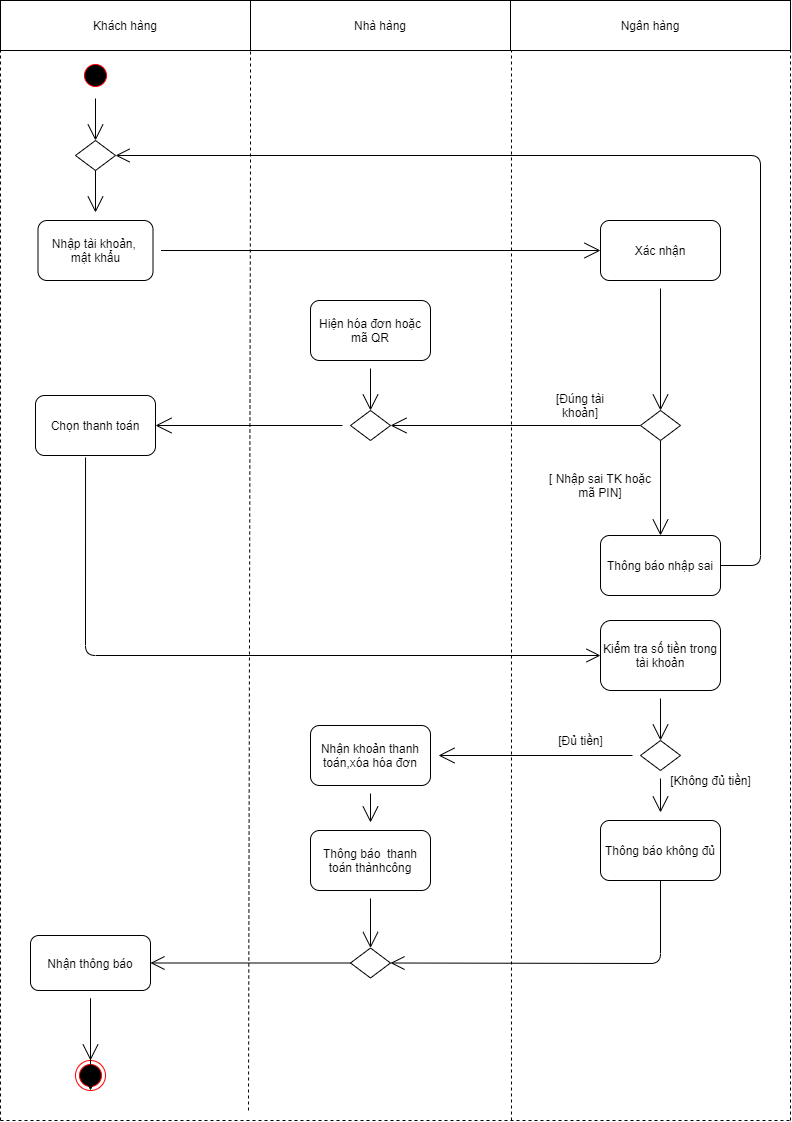

The diagram above was exported from draw.io. Its source (the exported page's mxGraphModel, read from the mxfile embedded in the PNG):
<mxGraphModel dx="1108" dy="492" grid="1" gridSize="10" guides="1" tooltips="1" connect="1" arrows="1" fold="1" page="1" pageScale="1" pageWidth="827" pageHeight="1169" math="0" shadow="0">
  <root>
    <mxCell id="hvk3mzvATaPWFJDf4zkl-0" />
    <mxCell id="hvk3mzvATaPWFJDf4zkl-1" parent="hvk3mzvATaPWFJDf4zkl-0" />
    <mxCell id="wUskKXYGShtAOKk3ADNU-1" value="" style="ellipse;html=1;shape=endState;fillColor=#000000;strokeColor=#ff0000;hachureGap=4;pointerEvents=0;" parent="hvk3mzvATaPWFJDf4zkl-1" vertex="1">
      <mxGeometry x="85" y="1080" width="30" height="30" as="geometry" />
    </mxCell>
    <mxCell id="wUskKXYGShtAOKk3ADNU-49" style="edgeStyle=none;curved=1;rounded=0;orthogonalLoop=1;jettySize=auto;html=1;entryX=0.5;entryY=0;entryDx=0;entryDy=0;endArrow=open;startSize=14;endSize=14;sourcePerimeterSpacing=8;targetPerimeterSpacing=8;" parent="hvk3mzvATaPWFJDf4zkl-1" source="wUskKXYGShtAOKk3ADNU-2" target="wUskKXYGShtAOKk3ADNU-38" edge="1">
      <mxGeometry relative="1" as="geometry" />
    </mxCell>
    <mxCell id="wUskKXYGShtAOKk3ADNU-2" value="sta" style="ellipse;html=1;shape=startState;fillColor=#000000;strokeColor=#ff0000;hachureGap=4;pointerEvents=0;" parent="hvk3mzvATaPWFJDf4zkl-1" vertex="1">
      <mxGeometry x="90" y="80" width="30" height="30" as="geometry" />
    </mxCell>
    <mxCell id="wUskKXYGShtAOKk3ADNU-7" value="" style="edgeStyle=none;curved=1;rounded=0;orthogonalLoop=1;jettySize=auto;html=1;endArrow=open;startSize=14;endSize=14;sourcePerimeterSpacing=8;targetPerimeterSpacing=8;entryX=0.5;entryY=0;entryDx=0;entryDy=0;" parent="hvk3mzvATaPWFJDf4zkl-1" target="wUskKXYGShtAOKk3ADNU-38" edge="1">
      <mxGeometry relative="1" as="geometry">
        <mxPoint x="105" y="208" as="sourcePoint" />
        <mxPoint x="103" y="270" as="targetPoint" />
      </mxGeometry>
    </mxCell>
    <mxCell id="wUskKXYGShtAOKk3ADNU-10" style="edgeStyle=none;curved=1;rounded=0;orthogonalLoop=1;jettySize=auto;html=1;entryX=0;entryY=0.5;entryDx=0;entryDy=0;endArrow=open;startSize=14;endSize=14;sourcePerimeterSpacing=8;targetPerimeterSpacing=8;" parent="hvk3mzvATaPWFJDf4zkl-1" source="wUskKXYGShtAOKk3ADNU-6" target="wUskKXYGShtAOKk3ADNU-9" edge="1">
      <mxGeometry relative="1" as="geometry" />
    </mxCell>
    <mxCell id="wUskKXYGShtAOKk3ADNU-6" value="Nhập tài khoản, &lt;br&gt;mật khẩu" style="whiteSpace=wrap;html=1;rounded=1;hachureGap=4;" parent="hvk3mzvATaPWFJDf4zkl-1" vertex="1">
      <mxGeometry x="47.5" y="240" width="115" height="60" as="geometry" />
    </mxCell>
    <mxCell id="wUskKXYGShtAOKk3ADNU-18" value="" style="edgeStyle=none;curved=1;rounded=0;orthogonalLoop=1;jettySize=auto;html=1;endArrow=open;startSize=14;endSize=14;sourcePerimeterSpacing=8;targetPerimeterSpacing=8;entryX=0.5;entryY=0;entryDx=0;entryDy=0;" parent="hvk3mzvATaPWFJDf4zkl-1" source="wUskKXYGShtAOKk3ADNU-9" target="wUskKXYGShtAOKk3ADNU-66" edge="1">
      <mxGeometry relative="1" as="geometry">
        <mxPoint x="677" y="490" as="targetPoint" />
      </mxGeometry>
    </mxCell>
    <mxCell id="wUskKXYGShtAOKk3ADNU-9" value="Xác nhận" style="rounded=1;whiteSpace=wrap;html=1;hachureGap=4;pointerEvents=0;" parent="hvk3mzvATaPWFJDf4zkl-1" vertex="1">
      <mxGeometry x="610" y="240" width="120" height="60" as="geometry" />
    </mxCell>
    <mxCell id="wUskKXYGShtAOKk3ADNU-13" value="Chọn thanh toán" style="rounded=1;whiteSpace=wrap;html=1;hachureGap=4;pointerEvents=0;" parent="hvk3mzvATaPWFJDf4zkl-1" vertex="1">
      <mxGeometry x="45" y="415" width="120" height="60" as="geometry" />
    </mxCell>
    <mxCell id="wUskKXYGShtAOKk3ADNU-19" style="edgeStyle=none;curved=1;rounded=0;orthogonalLoop=1;jettySize=auto;html=1;entryX=1;entryY=0.5;entryDx=0;entryDy=0;endArrow=open;startSize=14;endSize=14;sourcePerimeterSpacing=8;targetPerimeterSpacing=8;exitX=0;exitY=0.5;exitDx=0;exitDy=0;" parent="hvk3mzvATaPWFJDf4zkl-1" source="wUskKXYGShtAOKk3ADNU-66" target="wUskKXYGShtAOKk3ADNU-52" edge="1">
      <mxGeometry relative="1" as="geometry">
        <mxPoint x="632.9316129032259" y="490.68645161290317" as="sourcePoint" />
      </mxGeometry>
    </mxCell>
    <mxCell id="wUskKXYGShtAOKk3ADNU-43" style="edgeStyle=none;curved=1;rounded=0;orthogonalLoop=1;jettySize=auto;html=1;entryX=0.5;entryY=0;entryDx=0;entryDy=0;endArrow=open;startSize=14;endSize=14;sourcePerimeterSpacing=8;targetPerimeterSpacing=8;exitX=0.5;exitY=1;exitDx=0;exitDy=0;" parent="hvk3mzvATaPWFJDf4zkl-1" source="wUskKXYGShtAOKk3ADNU-66" target="wUskKXYGShtAOKk3ADNU-41" edge="1">
      <mxGeometry relative="1" as="geometry">
        <mxPoint x="670" y="518" as="sourcePoint" />
      </mxGeometry>
    </mxCell>
    <mxCell id="wUskKXYGShtAOKk3ADNU-53" style="edgeStyle=none;curved=1;rounded=0;orthogonalLoop=1;jettySize=auto;html=1;entryX=0.5;entryY=0;entryDx=0;entryDy=0;endArrow=open;startSize=14;endSize=14;sourcePerimeterSpacing=8;targetPerimeterSpacing=8;" parent="hvk3mzvATaPWFJDf4zkl-1" source="wUskKXYGShtAOKk3ADNU-21" target="wUskKXYGShtAOKk3ADNU-52" edge="1">
      <mxGeometry relative="1" as="geometry" />
    </mxCell>
    <mxCell id="wUskKXYGShtAOKk3ADNU-21" value="Hiện hóa đơn hoặc mã QR" style="rounded=1;whiteSpace=wrap;html=1;hachureGap=4;pointerEvents=0;" parent="hvk3mzvATaPWFJDf4zkl-1" vertex="1">
      <mxGeometry x="320" y="320" width="120" height="60" as="geometry" />
    </mxCell>
    <mxCell id="wUskKXYGShtAOKk3ADNU-29" style="edgeStyle=none;curved=1;rounded=0;orthogonalLoop=1;jettySize=auto;html=1;entryX=0.5;entryY=0;entryDx=0;entryDy=0;endArrow=open;startSize=14;endSize=14;sourcePerimeterSpacing=8;targetPerimeterSpacing=8;" parent="hvk3mzvATaPWFJDf4zkl-1" source="wUskKXYGShtAOKk3ADNU-25" target="wUskKXYGShtAOKk3ADNU-27" edge="1">
      <mxGeometry relative="1" as="geometry" />
    </mxCell>
    <mxCell id="wUskKXYGShtAOKk3ADNU-25" value="Kiểm tra số tiền trong tài khoản" style="rounded=1;whiteSpace=wrap;html=1;hachureGap=4;pointerEvents=0;" parent="hvk3mzvATaPWFJDf4zkl-1" vertex="1">
      <mxGeometry x="610" y="640" width="120" height="70" as="geometry" />
    </mxCell>
    <mxCell id="wUskKXYGShtAOKk3ADNU-31" style="edgeStyle=none;curved=1;rounded=0;orthogonalLoop=1;jettySize=auto;html=1;endArrow=open;startSize=14;endSize=14;sourcePerimeterSpacing=8;targetPerimeterSpacing=8;" parent="hvk3mzvATaPWFJDf4zkl-1" source="wUskKXYGShtAOKk3ADNU-27" target="wUskKXYGShtAOKk3ADNU-32" edge="1">
      <mxGeometry relative="1" as="geometry">
        <mxPoint x="470" y="675" as="targetPoint" />
      </mxGeometry>
    </mxCell>
    <mxCell id="wUskKXYGShtAOKk3ADNU-46" style="edgeStyle=none;curved=1;rounded=0;orthogonalLoop=1;jettySize=auto;html=1;endArrow=open;startSize=14;endSize=14;sourcePerimeterSpacing=8;targetPerimeterSpacing=8;" parent="hvk3mzvATaPWFJDf4zkl-1" source="wUskKXYGShtAOKk3ADNU-27" target="wUskKXYGShtAOKk3ADNU-47" edge="1">
      <mxGeometry relative="1" as="geometry">
        <mxPoint x="700" y="960" as="targetPoint" />
      </mxGeometry>
    </mxCell>
    <mxCell id="wUskKXYGShtAOKk3ADNU-27" value="" style="rhombus;whiteSpace=wrap;html=1;hachureGap=4;pointerEvents=0;" parent="hvk3mzvATaPWFJDf4zkl-1" vertex="1">
      <mxGeometry x="650" y="760" width="40" height="30" as="geometry" />
    </mxCell>
    <mxCell id="wUskKXYGShtAOKk3ADNU-33" style="edgeStyle=none;curved=1;rounded=0;orthogonalLoop=1;jettySize=auto;html=1;endArrow=open;startSize=14;endSize=14;sourcePerimeterSpacing=8;targetPerimeterSpacing=8;" parent="hvk3mzvATaPWFJDf4zkl-1" source="wUskKXYGShtAOKk3ADNU-32" target="wUskKXYGShtAOKk3ADNU-34" edge="1">
      <mxGeometry relative="1" as="geometry">
        <mxPoint x="414" y="760" as="targetPoint" />
      </mxGeometry>
    </mxCell>
    <mxCell id="wUskKXYGShtAOKk3ADNU-32" value="Nhận khoản thanh toán,xóa hóa đơn" style="rounded=1;whiteSpace=wrap;html=1;hachureGap=4;pointerEvents=0;" parent="hvk3mzvATaPWFJDf4zkl-1" vertex="1">
      <mxGeometry x="320" y="745" width="120" height="60" as="geometry" />
    </mxCell>
    <mxCell id="wUskKXYGShtAOKk3ADNU-59" style="edgeStyle=none;curved=1;rounded=0;orthogonalLoop=1;jettySize=auto;html=1;entryX=0.5;entryY=0;entryDx=0;entryDy=0;endArrow=open;startSize=14;endSize=14;sourcePerimeterSpacing=8;targetPerimeterSpacing=8;" parent="hvk3mzvATaPWFJDf4zkl-1" source="wUskKXYGShtAOKk3ADNU-34" target="wUskKXYGShtAOKk3ADNU-57" edge="1">
      <mxGeometry relative="1" as="geometry" />
    </mxCell>
    <mxCell id="wUskKXYGShtAOKk3ADNU-34" value="Thông báo&amp;nbsp; thanh toán thànhcông" style="rounded=1;whiteSpace=wrap;html=1;hachureGap=4;pointerEvents=0;" parent="hvk3mzvATaPWFJDf4zkl-1" vertex="1">
      <mxGeometry x="320" y="850" width="120" height="60" as="geometry" />
    </mxCell>
    <mxCell id="wUskKXYGShtAOKk3ADNU-40" style="edgeStyle=none;curved=1;rounded=0;orthogonalLoop=1;jettySize=auto;html=1;endArrow=open;startSize=14;endSize=14;sourcePerimeterSpacing=8;targetPerimeterSpacing=8;" parent="hvk3mzvATaPWFJDf4zkl-1" source="wUskKXYGShtAOKk3ADNU-38" target="wUskKXYGShtAOKk3ADNU-6" edge="1">
      <mxGeometry relative="1" as="geometry">
        <mxPoint x="103" y="320" as="targetPoint" />
      </mxGeometry>
    </mxCell>
    <mxCell id="wUskKXYGShtAOKk3ADNU-38" value="" style="rhombus;whiteSpace=wrap;html=1;hachureGap=4;pointerEvents=0;" parent="hvk3mzvATaPWFJDf4zkl-1" vertex="1">
      <mxGeometry x="85" y="160" width="40" height="30" as="geometry" />
    </mxCell>
    <mxCell id="wUskKXYGShtAOKk3ADNU-41" value="Thông báo nhập sai" style="rounded=1;whiteSpace=wrap;html=1;hachureGap=4;pointerEvents=0;" parent="hvk3mzvATaPWFJDf4zkl-1" vertex="1">
      <mxGeometry x="610" y="555" width="120" height="60" as="geometry" />
    </mxCell>
    <mxCell id="wUskKXYGShtAOKk3ADNU-44" value="[ Nhập sai TK hoặc mã PIN]" style="text;html=1;strokeColor=none;fillColor=none;align=center;verticalAlign=middle;whiteSpace=wrap;rounded=0;hachureGap=4;pointerEvents=0;" parent="hvk3mzvATaPWFJDf4zkl-1" vertex="1">
      <mxGeometry x="550" y="490" width="120" height="30" as="geometry" />
    </mxCell>
    <mxCell id="wUskKXYGShtAOKk3ADNU-45" value="[Đủ tiền]" style="text;html=1;align=center;verticalAlign=middle;resizable=0;points=[];autosize=1;strokeColor=none;fillColor=none;" parent="hvk3mzvATaPWFJDf4zkl-1" vertex="1">
      <mxGeometry x="560" y="750" width="60" height="20" as="geometry" />
    </mxCell>
    <mxCell id="wUskKXYGShtAOKk3ADNU-47" value="Thông báo không đủ" style="rounded=1;whiteSpace=wrap;html=1;hachureGap=4;pointerEvents=0;" parent="hvk3mzvATaPWFJDf4zkl-1" vertex="1">
      <mxGeometry x="610" y="840" width="120" height="60" as="geometry" />
    </mxCell>
    <mxCell id="wUskKXYGShtAOKk3ADNU-54" style="edgeStyle=none;curved=1;rounded=0;orthogonalLoop=1;jettySize=auto;html=1;entryX=1;entryY=0.5;entryDx=0;entryDy=0;endArrow=open;startSize=14;endSize=14;sourcePerimeterSpacing=8;targetPerimeterSpacing=8;" parent="hvk3mzvATaPWFJDf4zkl-1" source="wUskKXYGShtAOKk3ADNU-52" target="wUskKXYGShtAOKk3ADNU-13" edge="1">
      <mxGeometry relative="1" as="geometry" />
    </mxCell>
    <mxCell id="wUskKXYGShtAOKk3ADNU-52" value="" style="rhombus;whiteSpace=wrap;html=1;hachureGap=4;pointerEvents=0;" parent="hvk3mzvATaPWFJDf4zkl-1" vertex="1">
      <mxGeometry x="360" y="430" width="40" height="30" as="geometry" />
    </mxCell>
    <mxCell id="wUskKXYGShtAOKk3ADNU-67" style="edgeStyle=none;curved=1;rounded=0;orthogonalLoop=1;jettySize=auto;html=1;entryX=0.5;entryY=0;entryDx=0;entryDy=0;endArrow=open;startSize=14;endSize=14;sourcePerimeterSpacing=8;targetPerimeterSpacing=8;" parent="hvk3mzvATaPWFJDf4zkl-1" source="wUskKXYGShtAOKk3ADNU-56" target="wUskKXYGShtAOKk3ADNU-1" edge="1">
      <mxGeometry relative="1" as="geometry" />
    </mxCell>
    <mxCell id="wUskKXYGShtAOKk3ADNU-78" style="edgeStyle=none;curved=1;rounded=0;orthogonalLoop=1;jettySize=auto;html=1;entryX=0.5;entryY=1;entryDx=0;entryDy=0;endArrow=open;startSize=14;endSize=14;sourcePerimeterSpacing=8;targetPerimeterSpacing=8;" parent="hvk3mzvATaPWFJDf4zkl-1" source="wUskKXYGShtAOKk3ADNU-56" target="wUskKXYGShtAOKk3ADNU-1" edge="1">
      <mxGeometry relative="1" as="geometry" />
    </mxCell>
    <mxCell id="wUskKXYGShtAOKk3ADNU-56" value="Nhận thông báo" style="rounded=1;whiteSpace=wrap;html=1;hachureGap=4;pointerEvents=0;" parent="hvk3mzvATaPWFJDf4zkl-1" vertex="1">
      <mxGeometry x="40" y="955" width="120" height="55" as="geometry" />
    </mxCell>
    <mxCell id="wUskKXYGShtAOKk3ADNU-57" value="" style="rhombus;whiteSpace=wrap;html=1;hachureGap=4;pointerEvents=0;" parent="hvk3mzvATaPWFJDf4zkl-1" vertex="1">
      <mxGeometry x="360" y="967.5" width="40" height="30" as="geometry" />
    </mxCell>
    <mxCell id="wUskKXYGShtAOKk3ADNU-62" value="" style="endArrow=open;endFill=1;endSize=12;html=1;sourcePerimeterSpacing=8;targetPerimeterSpacing=8;exitX=0.417;exitY=1.033;exitDx=0;exitDy=0;exitPerimeter=0;entryX=0;entryY=0.5;entryDx=0;entryDy=0;" parent="hvk3mzvATaPWFJDf4zkl-1" source="wUskKXYGShtAOKk3ADNU-13" target="wUskKXYGShtAOKk3ADNU-25" edge="1">
      <mxGeometry width="160" relative="1" as="geometry">
        <mxPoint x="150" y="639.5" as="sourcePoint" />
        <mxPoint x="310" y="639.5" as="targetPoint" />
        <Array as="points">
          <mxPoint x="95" y="675" />
        </Array>
      </mxGeometry>
    </mxCell>
    <mxCell id="wUskKXYGShtAOKk3ADNU-64" value="" style="endArrow=open;endFill=1;endSize=12;html=1;sourcePerimeterSpacing=8;targetPerimeterSpacing=8;entryX=1;entryY=0.5;entryDx=0;entryDy=0;exitX=0.5;exitY=1;exitDx=0;exitDy=0;" parent="hvk3mzvATaPWFJDf4zkl-1" source="wUskKXYGShtAOKk3ADNU-47" target="wUskKXYGShtAOKk3ADNU-57" edge="1">
      <mxGeometry width="160" relative="1" as="geometry">
        <mxPoint x="330" y="790" as="sourcePoint" />
        <mxPoint x="490" y="790" as="targetPoint" />
        <Array as="points">
          <mxPoint x="670" y="983" />
        </Array>
      </mxGeometry>
    </mxCell>
    <mxCell id="wUskKXYGShtAOKk3ADNU-65" value="" style="endArrow=open;endFill=1;endSize=12;html=1;sourcePerimeterSpacing=8;targetPerimeterSpacing=8;entryX=1;entryY=0.5;entryDx=0;entryDy=0;exitX=1;exitY=0.5;exitDx=0;exitDy=0;" parent="hvk3mzvATaPWFJDf4zkl-1" source="wUskKXYGShtAOKk3ADNU-41" target="wUskKXYGShtAOKk3ADNU-38" edge="1">
      <mxGeometry width="160" relative="1" as="geometry">
        <mxPoint x="690" y="490" as="sourcePoint" />
        <mxPoint x="250" y="280" as="targetPoint" />
        <Array as="points">
          <mxPoint x="770" y="585" />
          <mxPoint x="770" y="175" />
        </Array>
      </mxGeometry>
    </mxCell>
    <mxCell id="wUskKXYGShtAOKk3ADNU-66" value="" style="rhombus;whiteSpace=wrap;html=1;hachureGap=4;pointerEvents=0;" parent="hvk3mzvATaPWFJDf4zkl-1" vertex="1">
      <mxGeometry x="650" y="430" width="40" height="30" as="geometry" />
    </mxCell>
    <mxCell id="wUskKXYGShtAOKk3ADNU-70" value="[Không đủ tiền]" style="text;html=1;align=center;verticalAlign=middle;resizable=0;points=[];autosize=1;strokeColor=none;fillColor=none;" parent="hvk3mzvATaPWFJDf4zkl-1" vertex="1">
      <mxGeometry x="670" y="790" width="100" height="20" as="geometry" />
    </mxCell>
    <mxCell id="wUskKXYGShtAOKk3ADNU-74" value="" style="endArrow=open;endFill=1;endSize=12;html=1;sourcePerimeterSpacing=8;targetPerimeterSpacing=8;exitX=0;exitY=0.5;exitDx=0;exitDy=0;entryX=1;entryY=0.5;entryDx=0;entryDy=0;" parent="hvk3mzvATaPWFJDf4zkl-1" source="wUskKXYGShtAOKk3ADNU-57" target="wUskKXYGShtAOKk3ADNU-56" edge="1">
      <mxGeometry width="160" relative="1" as="geometry">
        <mxPoint x="330" y="1040" as="sourcePoint" />
        <mxPoint x="490" y="1040" as="targetPoint" />
      </mxGeometry>
    </mxCell>
    <mxCell id="wUskKXYGShtAOKk3ADNU-75" value="" style="endArrow=none;dashed=1;html=1;startSize=14;endSize=14;sourcePerimeterSpacing=8;targetPerimeterSpacing=8;" parent="hvk3mzvATaPWFJDf4zkl-1" edge="1">
      <mxGeometry width="50" height="50" relative="1" as="geometry">
        <mxPoint x="10" y="1140" as="sourcePoint" />
        <mxPoint x="10" y="70" as="targetPoint" />
      </mxGeometry>
    </mxCell>
    <mxCell id="wUskKXYGShtAOKk3ADNU-76" value="" style="endArrow=none;dashed=1;html=1;startSize=14;endSize=14;sourcePerimeterSpacing=8;targetPerimeterSpacing=8;" parent="hvk3mzvATaPWFJDf4zkl-1" edge="1">
      <mxGeometry width="50" height="50" relative="1" as="geometry">
        <mxPoint x="258" y="1130" as="sourcePoint" />
        <mxPoint x="260" y="60" as="targetPoint" />
        <Array as="points">
          <mxPoint x="260" y="180" />
        </Array>
      </mxGeometry>
    </mxCell>
    <mxCell id="wUskKXYGShtAOKk3ADNU-77" value="" style="endArrow=none;dashed=1;html=1;startSize=14;endSize=14;sourcePerimeterSpacing=8;targetPerimeterSpacing=8;" parent="hvk3mzvATaPWFJDf4zkl-1" edge="1">
      <mxGeometry width="50" height="50" relative="1" as="geometry">
        <mxPoint x="521" y="1140" as="sourcePoint" />
        <mxPoint x="521" y="60" as="targetPoint" />
      </mxGeometry>
    </mxCell>
    <mxCell id="wUskKXYGShtAOKk3ADNU-79" value="" style="endArrow=none;dashed=1;html=1;startSize=14;endSize=14;sourcePerimeterSpacing=8;targetPerimeterSpacing=8;" parent="hvk3mzvATaPWFJDf4zkl-1" edge="1">
      <mxGeometry width="50" height="50" relative="1" as="geometry">
        <mxPoint x="10" y="1140" as="sourcePoint" />
        <mxPoint x="800" y="1140" as="targetPoint" />
      </mxGeometry>
    </mxCell>
    <mxCell id="wUskKXYGShtAOKk3ADNU-80" value="" style="endArrow=none;dashed=1;html=1;startSize=14;endSize=14;sourcePerimeterSpacing=8;targetPerimeterSpacing=8;entryX=1;entryY=1;entryDx=0;entryDy=0;" parent="hvk3mzvATaPWFJDf4zkl-1" target="wUskKXYGShtAOKk3ADNU-84" edge="1">
      <mxGeometry width="50" height="50" relative="1" as="geometry">
        <mxPoint x="800" y="1140" as="sourcePoint" />
        <mxPoint x="800" y="78" as="targetPoint" />
      </mxGeometry>
    </mxCell>
    <mxCell id="wUskKXYGShtAOKk3ADNU-81" value="Khách hàng" style="rounded=0;whiteSpace=wrap;html=1;hachureGap=4;pointerEvents=0;" parent="hvk3mzvATaPWFJDf4zkl-1" vertex="1">
      <mxGeometry x="10" y="20" width="250" height="50" as="geometry" />
    </mxCell>
    <mxCell id="wUskKXYGShtAOKk3ADNU-83" value="Nhà hàng" style="rounded=0;whiteSpace=wrap;html=1;hachureGap=4;pointerEvents=0;" parent="hvk3mzvATaPWFJDf4zkl-1" vertex="1">
      <mxGeometry x="260" y="20" width="260" height="50" as="geometry" />
    </mxCell>
    <mxCell id="wUskKXYGShtAOKk3ADNU-84" value="Ngân hàng" style="rounded=0;whiteSpace=wrap;html=1;hachureGap=4;pointerEvents=0;" parent="hvk3mzvATaPWFJDf4zkl-1" vertex="1">
      <mxGeometry x="520" y="20" width="280" height="50" as="geometry" />
    </mxCell>
    <mxCell id="wUskKXYGShtAOKk3ADNU-86" value="[Đúng tài khoản]" style="text;html=1;strokeColor=none;fillColor=none;align=center;verticalAlign=middle;whiteSpace=wrap;rounded=0;hachureGap=4;pointerEvents=0;" parent="hvk3mzvATaPWFJDf4zkl-1" vertex="1">
      <mxGeometry x="555" y="415" width="70" height="20" as="geometry" />
    </mxCell>
  </root>
</mxGraphModel>